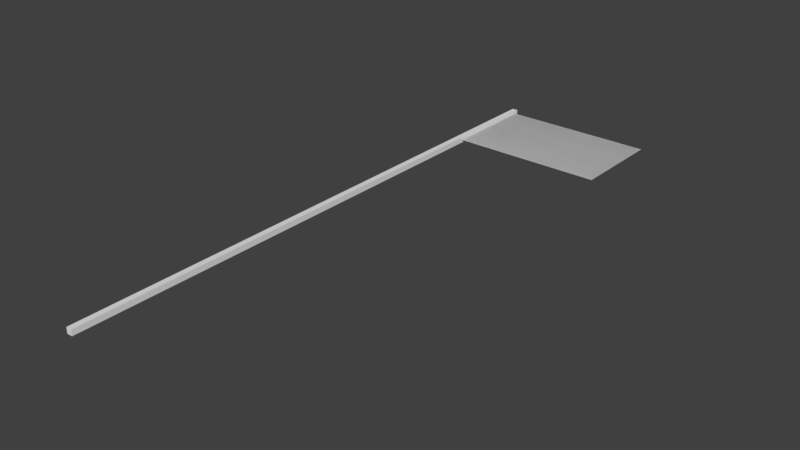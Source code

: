# Source: FlagModel.blend  (saved by Blender 2.79.0; exported with 4.5.12 LTS)
import bpy
from mathutils import Matrix  # noqa: F401  (used for matrix-valued properties, if any)

bpy.ops.wm.read_factory_settings(use_empty=True)
scene = bpy.context.scene
scene.name = 'Scene'

# ---- collections
col_collection_1 = bpy.data.collections.new('Collection 1'); scene.collection.children.link(col_collection_1)

# ---- world
world_world = bpy.data.worlds.new('World'); scene.world = world_world
world_world.color = (0.05088, 0.05088, 0.05088)
world_world.use_sun_shadow = False
world_world.sun_shadow_jitter_overblur = 0.0
world_world.cycles.sampling_method = 'MANUAL'

# ---- meshes
me_cube = bpy.data.meshes.new('Cube')
me_cube.from_pydata([(-0.015, -0.1893, 0.015), (-0.015, 2.811, 0.015), (-0.015, -0.1893, -0.015), (-0.015, 2.811, -0.015), (0.015, -0.1893, 0.015), (0.015, 2.811, 0.015), (0.015, -0.1893, -0.015), (0.015, 2.811, -0.015), (-0.015, 0.4107, 0.015), (-0.015, 1.011, 0.015), (-0.015, 1.611, 0.015), (-0.015, 2.211, 0.015), (-0.015, 2.211, -0.015), (-0.015, 1.611, -0.015), (-0.015, 1.011, -0.015), (-0.015, 0.4107, -0.015), (0.015, 2.211, -0.015), (0.015, 1.611, -0.015), (0.015, 1.011, -0.015), (0.015, 0.4107, -0.015), (0.015, 2.211, 0.015), (0.015, 1.611, 0.015), (0.015, 1.011, 0.015), (0.015, 0.4107, 0.015)], [], [(11, 1, 3, 12), (12, 3, 7, 16), (16, 7, 5, 20), (20, 5, 1, 11), (2, 6, 4, 0), (7, 3, 1, 5), (4, 23, 8, 0), (23, 22, 9, 8), (22, 21, 10, 9), (21, 20, 11, 10), (6, 19, 23, 4), (19, 18, 22, 23), (18, 17, 21, 22), (17, 16, 20, 21), (2, 15, 19, 6), (15, 14, 18, 19), (14, 13, 17, 18), (13, 12, 16, 17), (0, 8, 15, 2), (8, 9, 14, 15), (9, 10, 13, 14), (10, 11, 12, 13)])
me_cube.use_remesh_preserve_volume = False
me_cube.use_remesh_preserve_attributes = False
me_cube.use_mirror_vertex_groups = False
me_cube.update()
me_plane = bpy.data.meshes.new('Plane')
me_plane.from_pydata([(0.015, -2.871e-08, 0.3741), (0.815, -2.871e-08, 0.3741), (0.015, -1.201e-07, 0.8741), (0.815, -1.201e-07, 0.8741), (0.015, -2.871e-08, 0.3741), (0.815, -2.871e-08, 0.3741), (0.015, -1.201e-07, 0.8741), (0.815, -1.201e-07, 0.8741)], [], [(0, 1, 3, 2), (4, 6, 7, 5)])
_uv = me_plane.uv_layers.new(name='UVMap')
_uv.uv.foreach_set('vector', [0.009616, 0.2096, 0.9904, 0.2096, 0.9904, 0.8226, 0.009616, 0.8226, 0.009616, 0.2096, 0.009616, 0.8226, 0.9904, 0.8226, 0.9904, 0.2096])
me_plane.use_remesh_preserve_volume = False
me_plane.use_remesh_preserve_attributes = False
me_plane.use_mirror_vertex_groups = False
me_plane.update()

# ---- objects
ob_cube = bpy.data.objects.new('Cube', me_cube)
ob_plane = bpy.data.objects.new('Plane', me_plane)

# ---- transforms, parenting, visibility, modifiers, constraints
ob_cube.location = (0.0, 0.0, 0.0)
ob_cube.lineart.crease_threshold = 0.0
ob_plane.parent = ob_cube
ob_plane.location = (0.0, 1.916, -8.373e-08)
ob_plane.rotation_euler = (-1.571, 0.0, 0.0)
ob_plane.lineart.crease_threshold = 0.0

# ---- collection membership
col_collection_1.objects.link(ob_cube)
col_collection_1.objects.link(ob_plane)

# ---- scene / render settings (as saved in the file)
scene.frame_start = 1; scene.frame_end = 250; scene.frame_set(1)
scene.render.engine = 'BLENDER_EEVEE_NEXT'
scene.render.resolution_percentage = 50
scene.render.dither_intensity = 0.0
scene.cycles.use_denoising = False
scene.cycles.samples = 128
scene.cycles.sampling_pattern = 'TABULATED_SOBOL'
scene.cycles.use_adaptive_sampling = False
scene.cycles.use_light_tree = False
scene.cycles.blur_glossy = 0.0
scene.cycles.sample_clamp_indirect = 0.0
scene.view_settings.view_transform = 'Standard'
bpy.context.view_layer.update()

# ---- added for rendering (the .blend has no active camera and no usable light): camera, sun
cam_auto = bpy.data.cameras.new('AutoCamera')
cam_auto.lens = 50.0
cam_auto.sensor_width = 36.0
cam_auto.clip_end = 1000.0
ob_auto_camera = bpy.data.objects.new('AutoCamera', cam_auto)
scene.collection.objects.link(ob_auto_camera)
ob_auto_camera.location = (3.28008, -2.14539, 2.30406)
ob_auto_camera.rotation_euler = (1.09748, -7.21219e-08, 0.694738)
scene.camera = ob_auto_camera
light_auto_sun = bpy.data.lights.new('AutoSun', 'SUN')
light_auto_sun.energy = 3.0
light_auto_sun.angle = 0.0523599
ob_auto_sun = bpy.data.objects.new('AutoSun', light_auto_sun)
scene.collection.objects.link(ob_auto_sun)
ob_auto_sun.rotation_euler = (0.872665, 0.174533, 0.523599)
bpy.context.view_layer.update()
